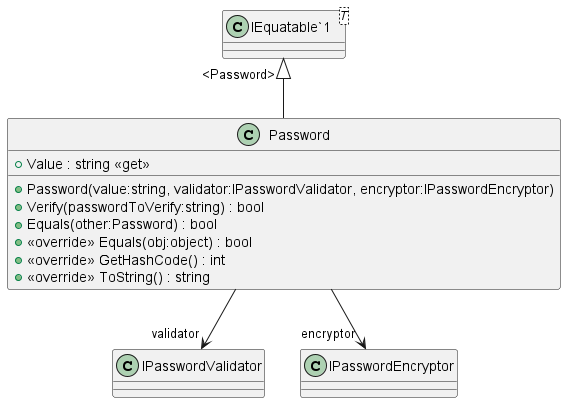

The diagram above was rendered by PlantUML. Its source (embedded in the PNG):
@startuml
class Password {
    + Value : string <<get>>
    + Password(value:string, validator:IPasswordValidator, encryptor:IPasswordEncryptor)
    + Verify(passwordToVerify:string) : bool
    + Equals(other:Password) : bool
    + <<override>> Equals(obj:object) : bool
    + <<override>> GetHashCode() : int
    + <<override>> ToString() : string
}
class "IEquatable`1"<T> {
}
"IEquatable`1" "<Password>" <|-- Password
Password --> "validator" IPasswordValidator
Password --> "encryptor" IPasswordEncryptor
@enduml